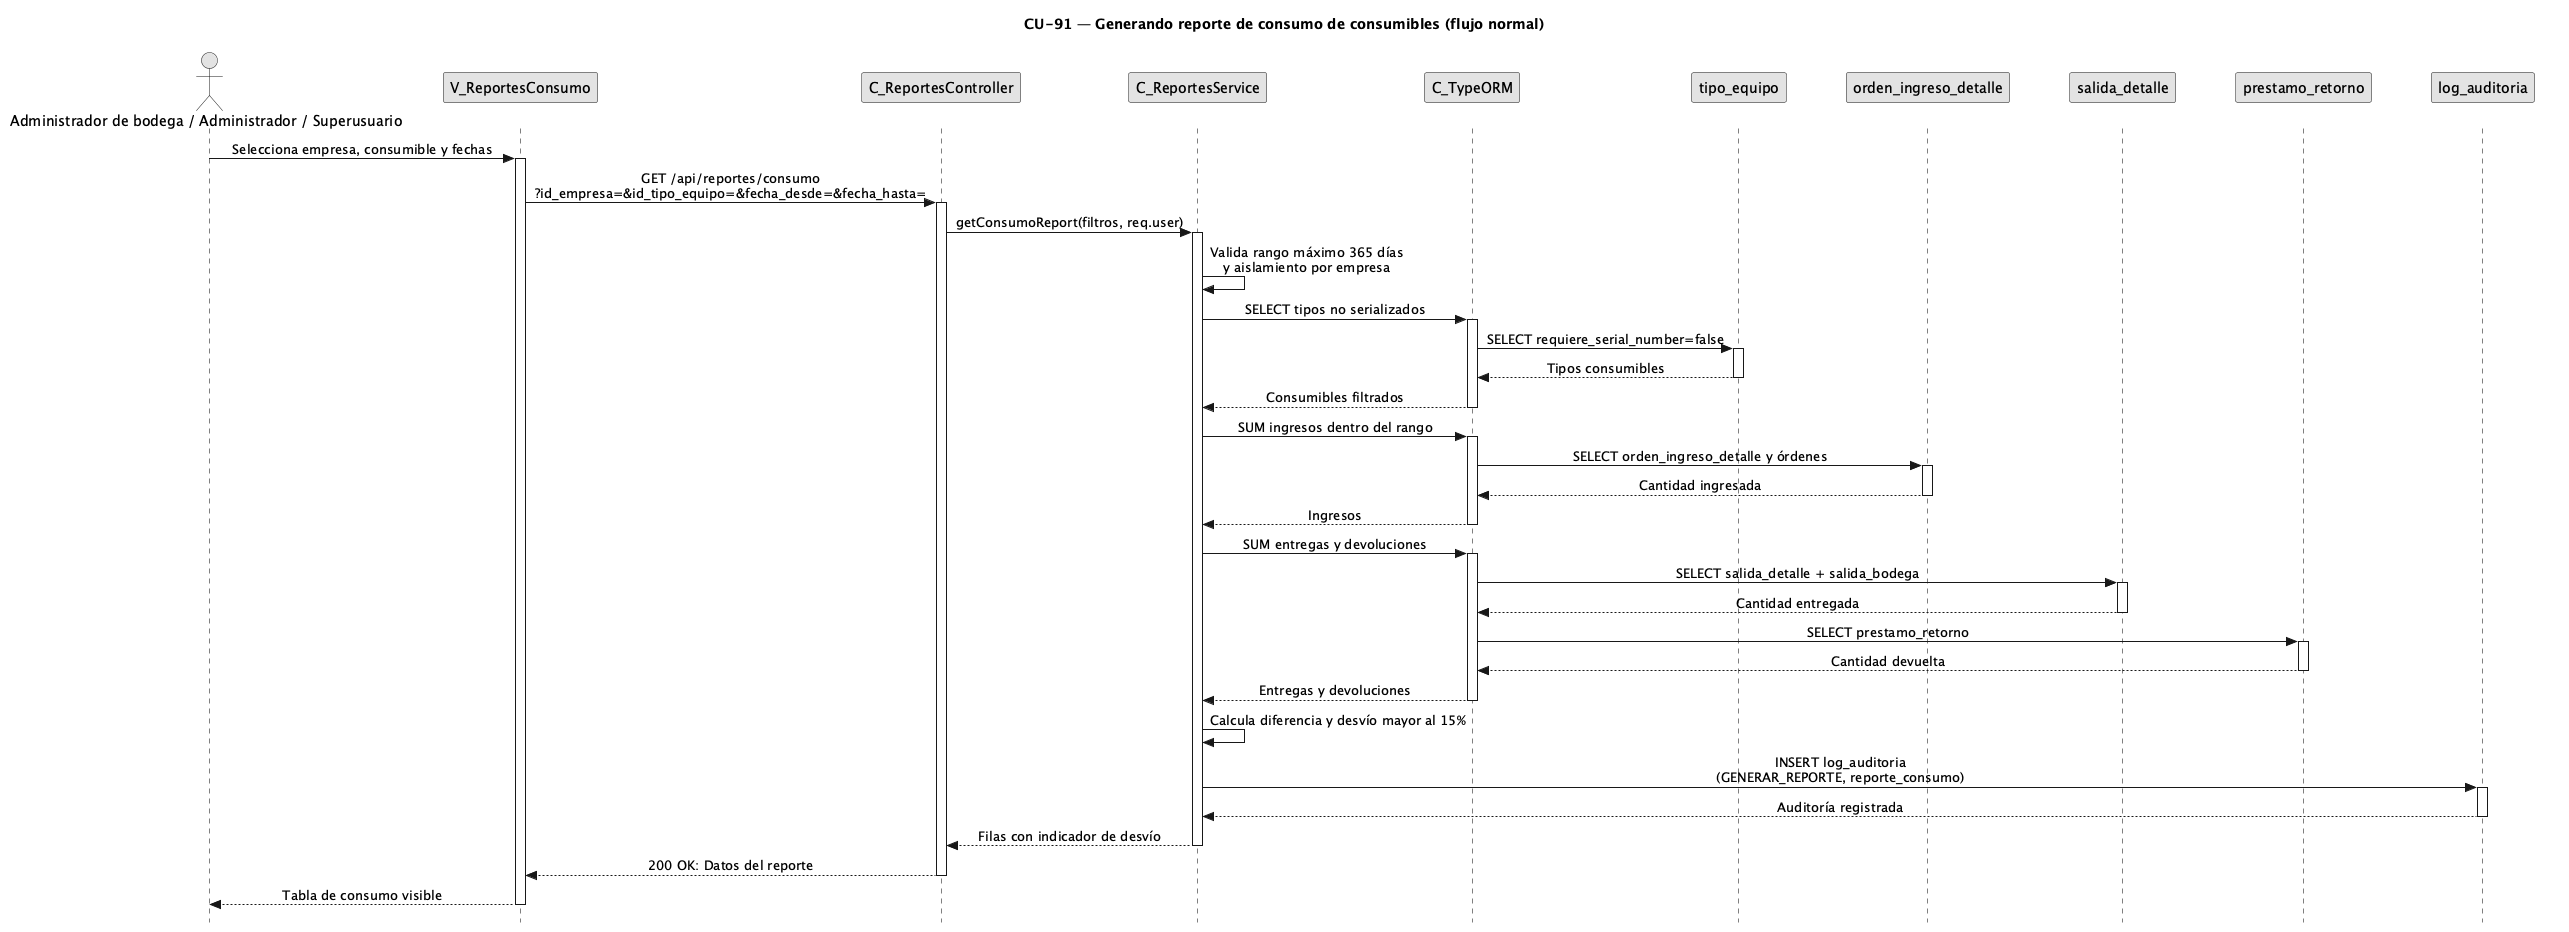

The diagram above was rendered by PlantUML. Its source (embedded in the PNG):
@startuml CU91-normal
title CU-91 — Generando reporte de consumo de consumibles (flujo normal)

skinparam style strictuml
skinparam monochrome true
skinparam shadowing false
<style>
sequenceDiagram {
  participant { Margin 25 }
  actor { Margin 20 }
}
</style>
skinparam sequence {
	MessageAlign center
	LifeLineBorderColor black
}
hide footbox

actor "Administrador de bodega / Administrador / Superusuario" as user
participant "V_ReportesConsumo" as view
participant "C_ReportesController" as ctrl
participant "C_ReportesService" as svc
participant "C_TypeORM" as orm
participant "tipo_equipo" as tent
participant "orden_ingreso_detalle" as oent
participant "salida_detalle" as dent
participant "prestamo_retorno" as rent
participant "log_auditoria" as aent

user -> view : Selecciona empresa, consumible y fechas
activate view
view -> ctrl : GET /api/reportes/consumo\n?id_empresa=&id_tipo_equipo=&fecha_desde=&fecha_hasta=
activate ctrl
ctrl -> svc : getConsumoReport(filtros, req.user)
activate svc
svc -> svc : Valida rango máximo 365 días\ny aislamiento por empresa
svc -> orm : SELECT tipos no serializados
activate orm
orm -> tent : SELECT requiere_serial_number=false
activate tent
tent --> orm : Tipos consumibles
deactivate tent
orm --> svc : Consumibles filtrados
deactivate orm
svc -> orm : SUM ingresos dentro del rango
activate orm
orm -> oent : SELECT orden_ingreso_detalle y órdenes
activate oent
oent --> orm : Cantidad ingresada
deactivate oent
orm --> svc : Ingresos
deactivate orm
svc -> orm : SUM entregas y devoluciones
activate orm
orm -> dent : SELECT salida_detalle + salida_bodega
activate dent
dent --> orm : Cantidad entregada
deactivate dent
orm -> rent : SELECT prestamo_retorno
activate rent
rent --> orm : Cantidad devuelta
deactivate rent
orm --> svc : Entregas y devoluciones
deactivate orm
svc -> svc : Calcula diferencia y desvío mayor al 15%
svc -> aent : INSERT log_auditoria\n(GENERAR_REPORTE, reporte_consumo)
activate aent
aent --> svc : Auditoría registrada
deactivate aent
svc --> ctrl : Filas con indicador de desvío
deactivate svc
ctrl --> view : 200 OK: Datos del reporte
deactivate ctrl
view --> user : Tabla de consumo visible
deactivate view

@enduml